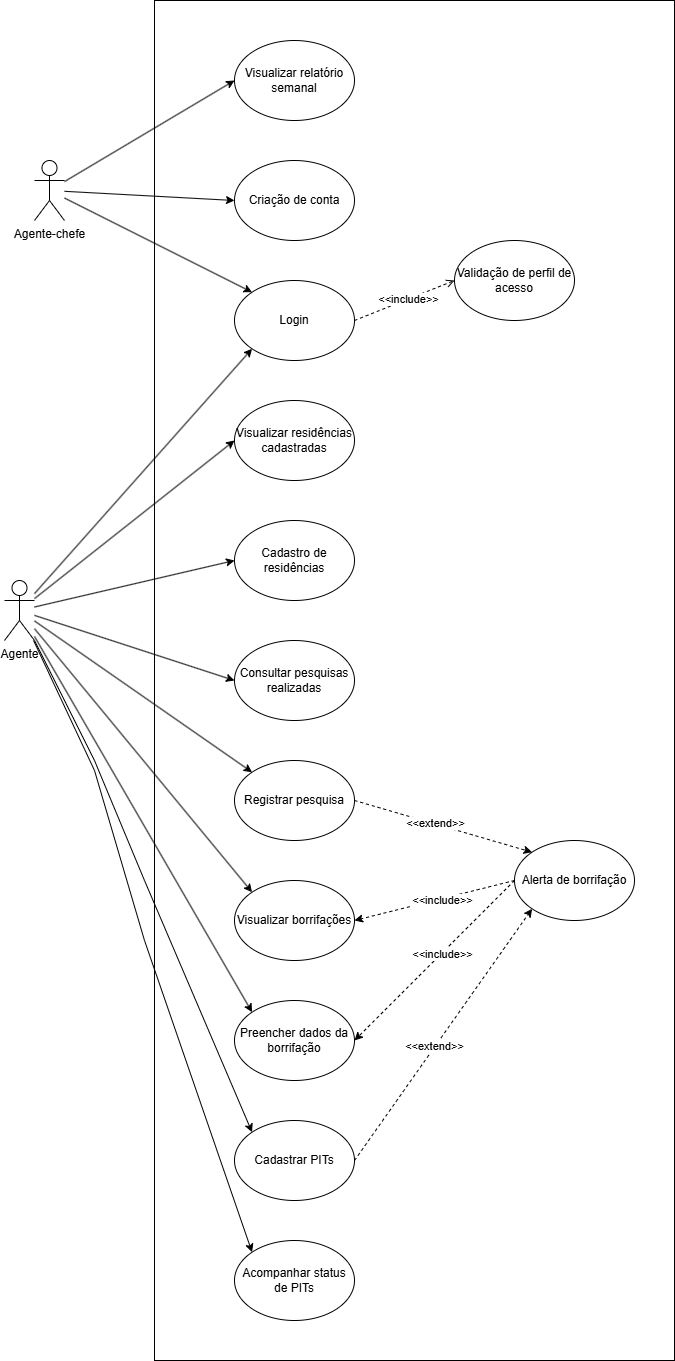

The diagram above was exported from draw.io. Its source (the exported page's mxGraphModel, read from the mxfile embedded in the PNG):
<mxGraphModel dx="2018" dy="786" grid="1" gridSize="10" guides="1" tooltips="1" connect="1" arrows="1" fold="1" page="1" pageScale="1" pageWidth="827" pageHeight="1169" math="0" shadow="0">
  <root>
    <mxCell id="0" />
    <mxCell id="1" parent="0" />
    <mxCell id="sktWxDIl_BnrSqlcBcM5-1" value="Agente" style="shape=umlActor;verticalLabelPosition=bottom;verticalAlign=top;html=1;outlineConnect=0;" parent="1" vertex="1">
      <mxGeometry x="10" y="620" width="30" height="60" as="geometry" />
    </mxCell>
    <mxCell id="sktWxDIl_BnrSqlcBcM5-2" value="Agente-chefe" style="shape=umlActor;verticalLabelPosition=bottom;verticalAlign=top;html=1;outlineConnect=0;" parent="1" vertex="1">
      <mxGeometry x="40" y="200" width="30" height="60" as="geometry" />
    </mxCell>
    <mxCell id="sktWxDIl_BnrSqlcBcM5-4" value="" style="rounded=0;whiteSpace=wrap;html=1;fillColor=none;" parent="1" vertex="1">
      <mxGeometry x="160" y="40" width="520" height="1360" as="geometry" />
    </mxCell>
    <mxCell id="sktWxDIl_BnrSqlcBcM5-5" value="Login" style="ellipse;whiteSpace=wrap;html=1;" parent="1" vertex="1">
      <mxGeometry x="240" y="320" width="120" height="80" as="geometry" />
    </mxCell>
    <mxCell id="sktWxDIl_BnrSqlcBcM5-6" value="Criação de conta" style="ellipse;whiteSpace=wrap;html=1;" parent="1" vertex="1">
      <mxGeometry x="240" y="200" width="120" height="80" as="geometry" />
    </mxCell>
    <mxCell id="sktWxDIl_BnrSqlcBcM5-7" value="Validação de perfil de acesso" style="ellipse;whiteSpace=wrap;html=1;" parent="1" vertex="1">
      <mxGeometry x="460" y="280" width="120" height="80" as="geometry" />
    </mxCell>
    <mxCell id="sktWxDIl_BnrSqlcBcM5-8" value="Visualizar residências cadastradas" style="ellipse;whiteSpace=wrap;html=1;" parent="1" vertex="1">
      <mxGeometry x="240" y="440" width="120" height="80" as="geometry" />
    </mxCell>
    <mxCell id="sktWxDIl_BnrSqlcBcM5-9" value="Cadastro de residências" style="ellipse;whiteSpace=wrap;html=1;" parent="1" vertex="1">
      <mxGeometry x="240" y="560" width="120" height="80" as="geometry" />
    </mxCell>
    <mxCell id="sktWxDIl_BnrSqlcBcM5-10" value="Consultar pesquisas realizadas" style="ellipse;whiteSpace=wrap;html=1;" parent="1" vertex="1">
      <mxGeometry x="240" y="680" width="120" height="80" as="geometry" />
    </mxCell>
    <mxCell id="sktWxDIl_BnrSqlcBcM5-11" value="Registrar pesquisa" style="ellipse;whiteSpace=wrap;html=1;" parent="1" vertex="1">
      <mxGeometry x="240" y="800" width="120" height="80" as="geometry" />
    </mxCell>
    <mxCell id="sktWxDIl_BnrSqlcBcM5-12" value="Visualizar borrifações" style="ellipse;whiteSpace=wrap;html=1;" parent="1" vertex="1">
      <mxGeometry x="240" y="920" width="120" height="80" as="geometry" />
    </mxCell>
    <mxCell id="sktWxDIl_BnrSqlcBcM5-13" value="Preencher dados da borrifação" style="ellipse;whiteSpace=wrap;html=1;" parent="1" vertex="1">
      <mxGeometry x="240" y="1040" width="120" height="80" as="geometry" />
    </mxCell>
    <mxCell id="sktWxDIl_BnrSqlcBcM5-14" value="Cadastrar PITs" style="ellipse;whiteSpace=wrap;html=1;" parent="1" vertex="1">
      <mxGeometry x="240" y="1160" width="120" height="80" as="geometry" />
    </mxCell>
    <mxCell id="sktWxDIl_BnrSqlcBcM5-15" value="Acompanhar status de PITs" style="ellipse;whiteSpace=wrap;html=1;" parent="1" vertex="1">
      <mxGeometry x="240" y="1280" width="120" height="80" as="geometry" />
    </mxCell>
    <mxCell id="sktWxDIl_BnrSqlcBcM5-16" value="Visualizar relatório semanal" style="ellipse;whiteSpace=wrap;html=1;" parent="1" vertex="1">
      <mxGeometry x="240" y="80" width="120" height="80" as="geometry" />
    </mxCell>
    <mxCell id="sktWxDIl_BnrSqlcBcM5-20" value="" style="endArrow=classic;html=1;rounded=0;entryX=0;entryY=1;entryDx=0;entryDy=0;" parent="1" source="sktWxDIl_BnrSqlcBcM5-1" target="sktWxDIl_BnrSqlcBcM5-5" edge="1">
      <mxGeometry width="50" height="50" relative="1" as="geometry">
        <mxPoint x="90" y="450" as="sourcePoint" />
        <mxPoint x="140" y="400" as="targetPoint" />
      </mxGeometry>
    </mxCell>
    <mxCell id="sktWxDIl_BnrSqlcBcM5-21" value="" style="endArrow=classic;html=1;rounded=0;entryX=0;entryY=0;entryDx=0;entryDy=0;" parent="1" source="sktWxDIl_BnrSqlcBcM5-2" target="sktWxDIl_BnrSqlcBcM5-5" edge="1">
      <mxGeometry width="50" height="50" relative="1" as="geometry">
        <mxPoint x="80" y="560" as="sourcePoint" />
        <mxPoint x="130" y="510" as="targetPoint" />
      </mxGeometry>
    </mxCell>
    <mxCell id="sktWxDIl_BnrSqlcBcM5-22" value="" style="endArrow=classic;html=1;rounded=0;entryX=0;entryY=0.5;entryDx=0;entryDy=0;" parent="1" source="sktWxDIl_BnrSqlcBcM5-1" target="sktWxDIl_BnrSqlcBcM5-8" edge="1">
      <mxGeometry width="50" height="50" relative="1" as="geometry">
        <mxPoint x="180" y="360" as="sourcePoint" />
        <mxPoint x="230" y="310" as="targetPoint" />
      </mxGeometry>
    </mxCell>
    <mxCell id="sktWxDIl_BnrSqlcBcM5-23" value="" style="endArrow=classic;html=1;rounded=0;entryX=0;entryY=0.5;entryDx=0;entryDy=0;" parent="1" source="sktWxDIl_BnrSqlcBcM5-2" target="sktWxDIl_BnrSqlcBcM5-6" edge="1">
      <mxGeometry width="50" height="50" relative="1" as="geometry">
        <mxPoint x="180" y="360" as="sourcePoint" />
        <mxPoint x="230" y="310" as="targetPoint" />
      </mxGeometry>
    </mxCell>
    <mxCell id="sktWxDIl_BnrSqlcBcM5-24" value="" style="endArrow=classic;html=1;rounded=0;entryX=0;entryY=0.5;entryDx=0;entryDy=0;" parent="1" source="sktWxDIl_BnrSqlcBcM5-1" target="sktWxDIl_BnrSqlcBcM5-9" edge="1">
      <mxGeometry width="50" height="50" relative="1" as="geometry">
        <mxPoint x="180" y="360" as="sourcePoint" />
        <mxPoint x="230" y="310" as="targetPoint" />
      </mxGeometry>
    </mxCell>
    <mxCell id="sktWxDIl_BnrSqlcBcM5-25" value="" style="endArrow=classic;html=1;rounded=0;entryX=0;entryY=0.5;entryDx=0;entryDy=0;" parent="1" source="sktWxDIl_BnrSqlcBcM5-1" target="sktWxDIl_BnrSqlcBcM5-10" edge="1">
      <mxGeometry width="50" height="50" relative="1" as="geometry">
        <mxPoint x="100" y="570" as="sourcePoint" />
        <mxPoint x="150" y="520" as="targetPoint" />
      </mxGeometry>
    </mxCell>
    <mxCell id="sktWxDIl_BnrSqlcBcM5-26" value="" style="endArrow=classic;html=1;rounded=0;entryX=0;entryY=0;entryDx=0;entryDy=0;" parent="1" source="sktWxDIl_BnrSqlcBcM5-1" target="sktWxDIl_BnrSqlcBcM5-11" edge="1">
      <mxGeometry width="50" height="50" relative="1" as="geometry">
        <mxPoint x="110" y="660" as="sourcePoint" />
        <mxPoint x="150" y="640" as="targetPoint" />
      </mxGeometry>
    </mxCell>
    <mxCell id="sktWxDIl_BnrSqlcBcM5-27" value="" style="endArrow=classic;html=1;rounded=0;entryX=0;entryY=0;entryDx=0;entryDy=0;" parent="1" source="sktWxDIl_BnrSqlcBcM5-1" target="sktWxDIl_BnrSqlcBcM5-12" edge="1">
      <mxGeometry width="50" height="50" relative="1" as="geometry">
        <mxPoint x="100" y="730" as="sourcePoint" />
        <mxPoint x="150" y="680" as="targetPoint" />
      </mxGeometry>
    </mxCell>
    <mxCell id="sktWxDIl_BnrSqlcBcM5-28" value="" style="endArrow=classic;html=1;rounded=0;entryX=0;entryY=0;entryDx=0;entryDy=0;" parent="1" source="sktWxDIl_BnrSqlcBcM5-1" target="sktWxDIl_BnrSqlcBcM5-13" edge="1">
      <mxGeometry width="50" height="50" relative="1" as="geometry">
        <mxPoint x="90" y="760" as="sourcePoint" />
        <mxPoint x="120" y="830" as="targetPoint" />
      </mxGeometry>
    </mxCell>
    <mxCell id="sktWxDIl_BnrSqlcBcM5-29" value="" style="endArrow=classic;html=1;rounded=0;entryX=0;entryY=0.5;entryDx=0;entryDy=0;" parent="1" source="sktWxDIl_BnrSqlcBcM5-2" target="sktWxDIl_BnrSqlcBcM5-16" edge="1">
      <mxGeometry width="50" height="50" relative="1" as="geometry">
        <mxPoint x="130" y="190" as="sourcePoint" />
        <mxPoint x="180" y="140" as="targetPoint" />
      </mxGeometry>
    </mxCell>
    <mxCell id="sktWxDIl_BnrSqlcBcM5-30" value="" style="endArrow=classic;html=1;rounded=0;entryX=0;entryY=0;entryDx=0;entryDy=0;" parent="1" source="sktWxDIl_BnrSqlcBcM5-1" target="sktWxDIl_BnrSqlcBcM5-14" edge="1">
      <mxGeometry width="50" height="50" relative="1" as="geometry">
        <mxPoint x="180" y="1060" as="sourcePoint" />
        <mxPoint x="230" y="1010" as="targetPoint" />
        <Array as="points">
          <mxPoint x="100" y="800" />
          <mxPoint x="150" y="920" />
        </Array>
      </mxGeometry>
    </mxCell>
    <mxCell id="sktWxDIl_BnrSqlcBcM5-31" value="" style="endArrow=classic;html=1;rounded=0;entryX=0;entryY=0;entryDx=0;entryDy=0;" parent="1" source="sktWxDIl_BnrSqlcBcM5-1" target="sktWxDIl_BnrSqlcBcM5-15" edge="1">
      <mxGeometry width="50" height="50" relative="1" as="geometry">
        <mxPoint x="110" y="1060" as="sourcePoint" />
        <mxPoint x="160" y="1010" as="targetPoint" />
        <Array as="points">
          <mxPoint x="100" y="810" />
          <mxPoint x="150" y="980" />
        </Array>
      </mxGeometry>
    </mxCell>
    <mxCell id="sktWxDIl_BnrSqlcBcM5-34" value="" style="endArrow=open;html=1;rounded=0;exitX=1;exitY=0.5;exitDx=0;exitDy=0;entryX=0;entryY=0.5;entryDx=0;entryDy=0;dashed=1;endFill=0;" parent="1" source="sktWxDIl_BnrSqlcBcM5-5" target="sktWxDIl_BnrSqlcBcM5-7" edge="1">
      <mxGeometry width="50" height="50" relative="1" as="geometry">
        <mxPoint x="380" y="360" as="sourcePoint" />
        <mxPoint x="430" y="310" as="targetPoint" />
      </mxGeometry>
    </mxCell>
    <mxCell id="sktWxDIl_BnrSqlcBcM5-35" value="&amp;lt;&amp;lt;include&amp;gt;&amp;gt;" style="edgeLabel;html=1;align=center;verticalAlign=middle;resizable=0;points=[];" parent="sktWxDIl_BnrSqlcBcM5-34" vertex="1" connectable="0">
      <mxGeometry x="0.0832" relative="1" as="geometry">
        <mxPoint as="offset" />
      </mxGeometry>
    </mxCell>
    <mxCell id="lXWELUD5GWOUhTwSd-fA-1" value="Alerta de borrifação" style="ellipse;whiteSpace=wrap;html=1;" vertex="1" parent="1">
      <mxGeometry x="520" y="880" width="120" height="80" as="geometry" />
    </mxCell>
    <mxCell id="lXWELUD5GWOUhTwSd-fA-3" value="" style="endArrow=classic;html=1;rounded=0;entryX=0;entryY=0;entryDx=0;entryDy=0;exitX=1;exitY=0.5;exitDx=0;exitDy=0;dashed=1;" edge="1" parent="1" source="sktWxDIl_BnrSqlcBcM5-11" target="lXWELUD5GWOUhTwSd-fA-1">
      <mxGeometry width="50" height="50" relative="1" as="geometry">
        <mxPoint x="450" y="910" as="sourcePoint" />
        <mxPoint x="668" y="1062" as="targetPoint" />
      </mxGeometry>
    </mxCell>
    <mxCell id="lXWELUD5GWOUhTwSd-fA-4" value="&amp;lt;&amp;lt;extend&amp;gt;&amp;gt;" style="edgeLabel;html=1;align=center;verticalAlign=middle;resizable=0;points=[];" vertex="1" connectable="0" parent="lXWELUD5GWOUhTwSd-fA-3">
      <mxGeometry x="-0.0895" y="1" relative="1" as="geometry">
        <mxPoint as="offset" />
      </mxGeometry>
    </mxCell>
    <mxCell id="lXWELUD5GWOUhTwSd-fA-5" value="" style="endArrow=classic;html=1;rounded=0;entryX=1;entryY=0.5;entryDx=0;entryDy=0;exitX=0;exitY=0.5;exitDx=0;exitDy=0;dashed=1;" edge="1" parent="1" source="lXWELUD5GWOUhTwSd-fA-1" target="sktWxDIl_BnrSqlcBcM5-12">
      <mxGeometry width="50" height="50" relative="1" as="geometry">
        <mxPoint x="470" y="950" as="sourcePoint" />
        <mxPoint x="648" y="1002" as="targetPoint" />
      </mxGeometry>
    </mxCell>
    <mxCell id="lXWELUD5GWOUhTwSd-fA-6" value="&amp;lt;&amp;lt;include&amp;gt;&amp;gt;" style="edgeLabel;html=1;align=center;verticalAlign=middle;resizable=0;points=[];" vertex="1" connectable="0" parent="lXWELUD5GWOUhTwSd-fA-5">
      <mxGeometry x="-0.0895" y="1" relative="1" as="geometry">
        <mxPoint as="offset" />
      </mxGeometry>
    </mxCell>
    <mxCell id="lXWELUD5GWOUhTwSd-fA-7" value="" style="endArrow=classic;html=1;rounded=0;entryX=1;entryY=0.5;entryDx=0;entryDy=0;exitX=0;exitY=0.5;exitDx=0;exitDy=0;dashed=1;" edge="1" parent="1" source="lXWELUD5GWOUhTwSd-fA-1" target="sktWxDIl_BnrSqlcBcM5-13">
      <mxGeometry width="50" height="50" relative="1" as="geometry">
        <mxPoint x="650" y="1060" as="sourcePoint" />
        <mxPoint x="490" y="1100" as="targetPoint" />
      </mxGeometry>
    </mxCell>
    <mxCell id="lXWELUD5GWOUhTwSd-fA-8" value="&amp;lt;&amp;lt;include&amp;gt;&amp;gt;" style="edgeLabel;html=1;align=center;verticalAlign=middle;resizable=0;points=[];" vertex="1" connectable="0" parent="lXWELUD5GWOUhTwSd-fA-7">
      <mxGeometry x="-0.0895" y="1" relative="1" as="geometry">
        <mxPoint as="offset" />
      </mxGeometry>
    </mxCell>
    <mxCell id="lXWELUD5GWOUhTwSd-fA-9" value="" style="endArrow=classic;html=1;rounded=0;entryX=0;entryY=1;entryDx=0;entryDy=0;exitX=1;exitY=0.5;exitDx=0;exitDy=0;dashed=1;" edge="1" parent="1" source="sktWxDIl_BnrSqlcBcM5-14" target="lXWELUD5GWOUhTwSd-fA-1">
      <mxGeometry width="50" height="50" relative="1" as="geometry">
        <mxPoint x="480" y="1200" as="sourcePoint" />
        <mxPoint x="658" y="1252" as="targetPoint" />
      </mxGeometry>
    </mxCell>
    <mxCell id="lXWELUD5GWOUhTwSd-fA-10" value="&amp;lt;&amp;lt;extend&amp;gt;&amp;gt;" style="edgeLabel;html=1;align=center;verticalAlign=middle;resizable=0;points=[];" vertex="1" connectable="0" parent="lXWELUD5GWOUhTwSd-fA-9">
      <mxGeometry x="-0.0895" y="1" relative="1" as="geometry">
        <mxPoint as="offset" />
      </mxGeometry>
    </mxCell>
  </root>
</mxGraphModel>